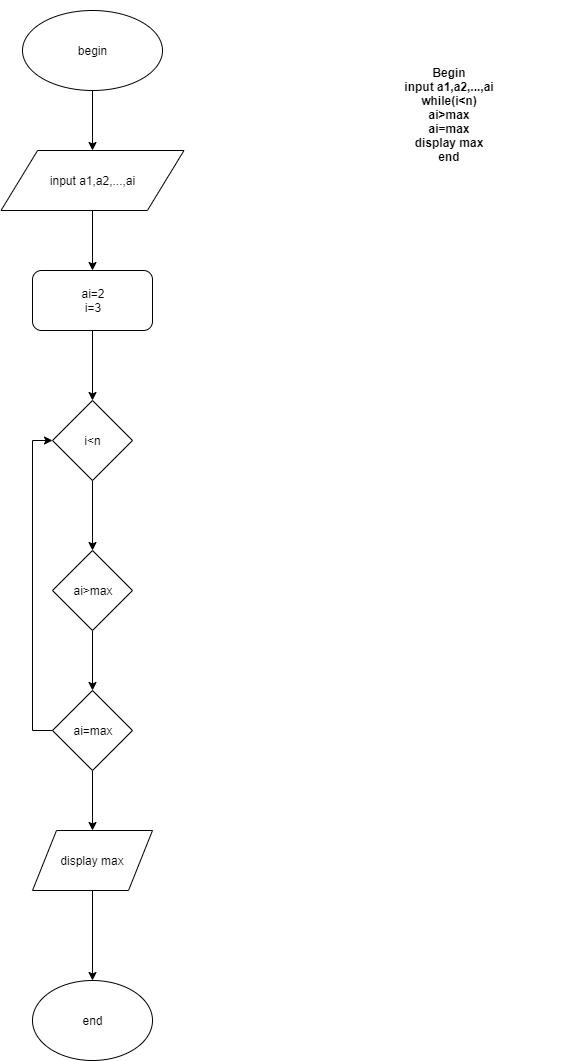

The diagram above was exported from draw.io. Its source (the exported page's mxGraphModel, read from the mxfile embedded in the PNG):
<mxGraphModel dx="1038" dy="499" grid="1" gridSize="10" guides="1" tooltips="1" connect="1" arrows="1" fold="1" page="1" pageScale="1" pageWidth="827" pageHeight="1169" math="0" shadow="0">
  <root>
    <mxCell id="0" />
    <mxCell id="1" parent="0" />
    <mxCell id="1E4M2hTvP-9sO116VF8U-9" style="edgeStyle=orthogonalEdgeStyle;rounded=0;orthogonalLoop=1;jettySize=auto;html=1;exitX=0.5;exitY=1;exitDx=0;exitDy=0;" edge="1" parent="1" source="1E4M2hTvP-9sO116VF8U-1" target="1E4M2hTvP-9sO116VF8U-2">
      <mxGeometry relative="1" as="geometry" />
    </mxCell>
    <mxCell id="1E4M2hTvP-9sO116VF8U-1" value="begin&lt;br&gt;" style="ellipse;whiteSpace=wrap;html=1;" vertex="1" parent="1">
      <mxGeometry x="343" y="20" width="140" height="80" as="geometry" />
    </mxCell>
    <mxCell id="1E4M2hTvP-9sO116VF8U-10" style="edgeStyle=orthogonalEdgeStyle;rounded=0;orthogonalLoop=1;jettySize=auto;html=1;exitX=0.5;exitY=1;exitDx=0;exitDy=0;entryX=0.5;entryY=0;entryDx=0;entryDy=0;" edge="1" parent="1" source="1E4M2hTvP-9sO116VF8U-2" target="1E4M2hTvP-9sO116VF8U-3">
      <mxGeometry relative="1" as="geometry" />
    </mxCell>
    <mxCell id="1E4M2hTvP-9sO116VF8U-2" value="input a1,a2,...,ai" style="shape=parallelogram;perimeter=parallelogramPerimeter;whiteSpace=wrap;html=1;" vertex="1" parent="1">
      <mxGeometry x="321.5" y="160" width="183" height="60" as="geometry" />
    </mxCell>
    <mxCell id="1E4M2hTvP-9sO116VF8U-11" style="edgeStyle=orthogonalEdgeStyle;rounded=0;orthogonalLoop=1;jettySize=auto;html=1;exitX=0.5;exitY=1;exitDx=0;exitDy=0;" edge="1" parent="1" source="1E4M2hTvP-9sO116VF8U-3" target="1E4M2hTvP-9sO116VF8U-4">
      <mxGeometry relative="1" as="geometry" />
    </mxCell>
    <mxCell id="1E4M2hTvP-9sO116VF8U-3" value="ai=2&lt;br&gt;i=3&lt;br&gt;" style="rounded=1;whiteSpace=wrap;html=1;" vertex="1" parent="1">
      <mxGeometry x="353" y="280" width="120" height="60" as="geometry" />
    </mxCell>
    <mxCell id="1E4M2hTvP-9sO116VF8U-12" style="edgeStyle=orthogonalEdgeStyle;rounded=0;orthogonalLoop=1;jettySize=auto;html=1;exitX=0.5;exitY=1;exitDx=0;exitDy=0;entryX=0.5;entryY=0;entryDx=0;entryDy=0;" edge="1" parent="1" source="1E4M2hTvP-9sO116VF8U-4" target="1E4M2hTvP-9sO116VF8U-5">
      <mxGeometry relative="1" as="geometry" />
    </mxCell>
    <mxCell id="1E4M2hTvP-9sO116VF8U-4" value="i&amp;lt;n&lt;br&gt;" style="rhombus;whiteSpace=wrap;html=1;" vertex="1" parent="1">
      <mxGeometry x="373" y="410" width="80" height="80" as="geometry" />
    </mxCell>
    <mxCell id="1E4M2hTvP-9sO116VF8U-13" style="edgeStyle=orthogonalEdgeStyle;rounded=0;orthogonalLoop=1;jettySize=auto;html=1;exitX=0.5;exitY=1;exitDx=0;exitDy=0;" edge="1" parent="1" source="1E4M2hTvP-9sO116VF8U-5" target="1E4M2hTvP-9sO116VF8U-6">
      <mxGeometry relative="1" as="geometry" />
    </mxCell>
    <mxCell id="1E4M2hTvP-9sO116VF8U-5" value="ai&amp;gt;max" style="rhombus;whiteSpace=wrap;html=1;" vertex="1" parent="1">
      <mxGeometry x="373" y="560" width="80" height="80" as="geometry" />
    </mxCell>
    <mxCell id="1E4M2hTvP-9sO116VF8U-14" style="edgeStyle=orthogonalEdgeStyle;rounded=0;orthogonalLoop=1;jettySize=auto;html=1;exitX=0.5;exitY=1;exitDx=0;exitDy=0;" edge="1" parent="1" source="1E4M2hTvP-9sO116VF8U-6" target="1E4M2hTvP-9sO116VF8U-7">
      <mxGeometry relative="1" as="geometry" />
    </mxCell>
    <mxCell id="1E4M2hTvP-9sO116VF8U-16" style="edgeStyle=orthogonalEdgeStyle;rounded=0;orthogonalLoop=1;jettySize=auto;html=1;exitX=0;exitY=0.5;exitDx=0;exitDy=0;entryX=0;entryY=0.5;entryDx=0;entryDy=0;" edge="1" parent="1" source="1E4M2hTvP-9sO116VF8U-6" target="1E4M2hTvP-9sO116VF8U-4">
      <mxGeometry relative="1" as="geometry" />
    </mxCell>
    <mxCell id="1E4M2hTvP-9sO116VF8U-6" value="ai=max" style="rhombus;whiteSpace=wrap;html=1;" vertex="1" parent="1">
      <mxGeometry x="373" y="700" width="80" height="80" as="geometry" />
    </mxCell>
    <mxCell id="1E4M2hTvP-9sO116VF8U-15" style="edgeStyle=orthogonalEdgeStyle;rounded=0;orthogonalLoop=1;jettySize=auto;html=1;exitX=0.5;exitY=1;exitDx=0;exitDy=0;entryX=0.5;entryY=0;entryDx=0;entryDy=0;" edge="1" parent="1" source="1E4M2hTvP-9sO116VF8U-7" target="1E4M2hTvP-9sO116VF8U-8">
      <mxGeometry relative="1" as="geometry" />
    </mxCell>
    <mxCell id="1E4M2hTvP-9sO116VF8U-7" value="display max" style="shape=parallelogram;perimeter=parallelogramPerimeter;whiteSpace=wrap;html=1;" vertex="1" parent="1">
      <mxGeometry x="353" y="840" width="120" height="60" as="geometry" />
    </mxCell>
    <mxCell id="1E4M2hTvP-9sO116VF8U-8" value="end" style="ellipse;whiteSpace=wrap;html=1;" vertex="1" parent="1">
      <mxGeometry x="353" y="990" width="120" height="80" as="geometry" />
    </mxCell>
    <mxCell id="1E4M2hTvP-9sO116VF8U-18" value="&lt;b&gt;Begin&lt;br&gt;input a1,a2,...,ai&lt;br&gt;while(i&amp;lt;n)&lt;br&gt;ai&amp;gt;max&lt;br&gt;ai=max&lt;br&gt;display max&lt;br&gt;end&lt;br&gt;&lt;br&gt;&lt;br&gt;&lt;/b&gt;" style="whiteSpace=wrap;html=1;aspect=fixed;strokeColor=#5;" vertex="1" parent="1">
      <mxGeometry x="640" y="10" width="260" height="260" as="geometry" />
    </mxCell>
  </root>
</mxGraphModel>